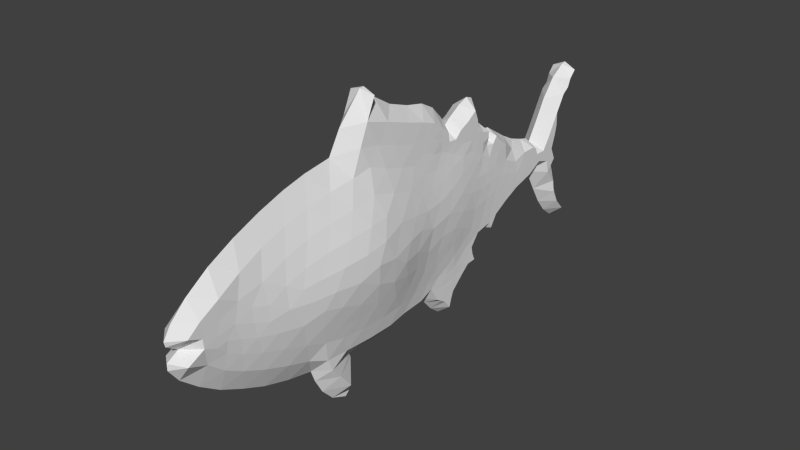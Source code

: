 # Source: tuna.blend  (saved by Blender 2.74.0; exported with 4.5.12 LTS)
import bpy
from mathutils import Matrix  # noqa: F401  (used for matrix-valued properties, if any)

bpy.ops.wm.read_factory_settings(use_empty=True)
scene = bpy.context.scene
scene.name = 'Scene'

# ---- collections
col_collection_1 = bpy.data.collections.new('Collection 1'); scene.collection.children.link(col_collection_1)

# ---- world
world_world = bpy.data.worlds.new('World'); scene.world = world_world
world_world.color = (0.05088, 0.05088, 0.05088)
world_world.use_sun_shadow = False
world_world.sun_shadow_jitter_overblur = 0.0
world_world.cycles.sampling_method = 'MANUAL'
world_world.cycles.sample_map_resolution = 256

# ---- meshes
me_plane_001 = bpy.data.meshes.new('Plane.001')
me_plane_001.from_pydata([(2.533e-07, -3.42, 1.183), (2.533e-07, -4.568, 0.4099), (2.533e-07, -4.287, 0.6733), (2.533e-07, -3.883, 0.9485), (2.533e-07, -2.934, 1.382), (2.533e-07, -2.472, 1.534), (2.533e-07, -2.05, 1.634), (2.533e-07, -1.552, 1.704), (2.533e-07, -1.33, 2.079), (2.533e-07, -0.8848, 2.553), (2.533e-07, -0.797, 2.559), (2.533e-07, -0.5921, 2.348), (2.533e-07, -0.2291, 2.125), (2.533e-07, 0.1749, 1.985), (2.533e-07, 0.5262, 1.909), (2.533e-07, 0.7955, 1.762), (2.533e-07, 1.006, 1.54), (2.533e-07, 1.088, 1.347), (2.533e-07, 1.235, 1.464), (2.533e-07, 1.475, 1.61), (0.2253, 4.508, -1.293), (2.533e-07, 1.803, 1.639), (2.533e-07, 1.814, 1.475), (2.533e-07, 1.861, 1.241), (2.533e-07, 2.019, 1.136), (2.533e-07, 2.09, 1.071), (2.533e-07, 2.078, 0.9895), (2.533e-07, 2.084, 0.9017), (2.533e-07, 2.189, 0.9661), (2.533e-07, 2.3, 0.9661), (2.533e-07, 2.453, 0.8666), (2.533e-07, 2.775, 0.6616), (2.533e-07, 3.032, 0.527), (2.533e-07, 3.307, 0.4333), (2.533e-07, 3.483, 0.3864), (2.533e-07, 3.588, 0.2986), (2.533e-07, 3.805, 0.6499), (2.533e-07, 3.998, 0.9895), (2.533e-07, 4.262, 1.312), (2.533e-07, 4.531, 1.487), (2.533e-07, 4.631, 1.511), (2.533e-07, 4.718, 1.44), (2.533e-07, 4.519, 0.9485), (2.533e-07, 4.385, 0.4801), (2.533e-07, 4.297, 0.06441), (2.533e-07, 4.344, -0.3103), (2.533e-07, 4.449, -0.7553), (2.533e-07, 4.578, -1.159), (2.533e-07, 4.707, -1.411), (2.533e-07, 4.672, -1.54), (2.533e-07, 4.443, -1.47), (2.533e-07, 4.221, -1.294), (2.533e-07, 4.022, -1.048), (2.533e-07, 3.823, -0.7202), (2.533e-07, 3.571, -0.281), (2.533e-07, 3.536, -0.363), (2.533e-07, 3.184, -0.4274), (2.533e-07, 2.862, -0.5504), (2.533e-07, 2.558, -0.7084), (2.533e-07, 2.224, -0.9017), (2.533e-07, 2.166, -0.89), (2.533e-07, 2.078, -0.8197), (2.533e-07, 1.726, -1.03), (2.533e-07, 1.756, -1.107), (2.533e-07, 1.849, -1.212), (2.533e-07, 1.82, -1.306), (2.533e-07, 1.568, -1.417), (2.533e-07, 1.387, -1.598), (2.533e-07, 1.211, -1.838), (2.533e-07, 1.129, -2.032), (2.533e-07, 1.018, -2.038), (2.533e-07, 0.8131, -1.874), (2.533e-07, 0.6433, -1.68), (2.533e-07, 0.5555, -1.563), (2.533e-07, 0.08124, -1.669), (2.533e-07, -0.3403, -1.733), (2.533e-07, -0.7209, -1.745), (2.533e-07, -1.248, -1.727), (2.533e-07, -1.207, -1.815), (2.533e-07, -1.219, -2.131), (2.533e-07, -1.26, -2.424), (2.533e-07, -1.342, -2.5), (2.533e-07, -1.64, -2.365), (2.533e-07, -1.863, -2.125), (2.533e-07, -2.015, -1.85), (2.533e-07, -2.097, -1.628), (2.533e-07, -2.565, -1.528), (2.533e-07, -3.039, -1.382), (2.533e-07, -3.455, -1.2), (2.533e-07, -3.853, -1.001), (2.533e-07, -4.21, -0.7553), (2.533e-07, -4.521, -0.486), (2.533e-07, -4.691, -0.2459), (2.533e-07, -4.691, -0.1347), (2.533e-07, -4.486, -0.01756), (2.533e-07, -4.679, 0.1113), (2.533e-07, -4.702, 0.1991), (0.2252, -4.492, 0.2167), (0.2251, -4.274, 0.3847), (0.2253, -4.524, -0.1875), (0.2257, -3.934, 0.5712), (0.1689, -3.499, 0.7566), (0.1351, -3.058, 0.9279), (0.1376, -2.61, 1.087), (0.1518, -2.174, 1.205), (0.1758, -1.732, 1.29), (0.2259, 3.893, 0.3551), (0.1748, -4.168, -0.3518), (0.1644, -3.873, -0.5961), (0.1651, -3.537, -0.7866), (0.1689, -3.146, -0.9644), (0.2253, -4.254, 0.1204), (0.227, -3.964, 0.263), (0.2237, -3.611, 0.3946), (0.1761, -2.713, -1.125), (0.1716, -2.29, -1.27), (0.2279, -1.135, 1.779), (0.2293, -1.302, 1.364), (0.2256, -0.8227, 2.485), (0.2261, -0.9808, 2.129), (0.2265, -0.53, 1.992), (0.2264, -0.04838, 1.832), (0.2264, 0.2935, 1.728), (0.2252, -1.454, -2.127), (0.2258, -1.67, -1.847), (0.2261, -1.844, -1.635), (0.2268, -1.95, -1.408), (0.2324, -1.535, -1.44), (0.2262, 0.5753, 1.63), (0.2262, 0.7776, 1.486), (0.226, 0.9216, 1.376), (0.2259, 1.249, 1.303), (0.2258, 1.435, 1.388), (0.2256, 1.624, 1.52), (2.533e-07, 1.674, 1.686), (0.2257, 1.699, 1.334), (0.2264, 1.529, 1.22), (0.2258, 1.878, 1.07), (0.2259, 1.71, 1.153), (0.2257, 2.017, 1.042), (0.2258, 2.324, 0.8132), (0.2261, 2.533, 0.6391), (0.2257, 2.248, 0.8877), (0.2257, 2.019, 0.9385), (0.1547, 2.822, 0.4471), (0.226, 3.124, 0.2988), (0.2258, 3.387, 0.3015), (0.2257, 3.49, 0.2476), (2.533e-07, 4.619, 1.194), (0.2254, 4.613, 1.411), (0.225, 4.486, 1.278), (0.2248, 4.424, 1.132), (0.2251, 4.114, 0.7354), (0.2246, 4.296, 1.041), (0.2251, 4.314, -1.081), (0.2258, 4.137, -0.5995), (0.2255, 4.184, -0.8414), (0.2264, 3.927, -0.356), (0.2259, 4.108, -0.1417), (0.2256, 4.088, 0.3333), (0.2254, 4.122, 0.4983), (0.226, 4.006, 0.07853), (0.2265, 3.873, -0.1163), (0.226, 3.741, 0.1265), (0.2262, 3.334, -0.1874), (0.2262, 3.613, -0.03542), (0.2259, 3.535, 0.1293), (0.2265, 2.93, -0.2947), (0.2265, 3.385, 0.04687), (0.226, 3.414, 0.1545), (0.2269, 2.62, -0.4318), (0.2258, 2.193, -0.8036), (0.2271, 2.325, -0.5929), (0.2262, 2.128, -0.689), (0.2282, 1.805, -0.7429), (0.226, 1.726, -1.232), (0.2259, 1.669, -1.098), (0.2267, 1.369, -1.391), (0.2265, 1.544, -1.245), (0.2261, 1.64, -0.9612), (0.227, 1.527, -1.061), (0.2284, 1.376, -1.191), (0.2269, 1.142, -1.597), (0.226, 1.051, -1.872), (0.2264, 0.9275, -1.717), (0.2261, 1.09, -1.739), (0.2264, 0.8196, -1.643), (0.2261, 0.7005, -1.571), (0.2291, 0.274, -1.397), (0.255, -0.1932, -1.401), (0.2673, -0.5481, -1.45), (0.2475, -0.987, -1.466), (0.2283, 0.5367, -1.295), (0.2549, -2.838, -0.7429), (0.2285, 0.9005, -1.482), (0.2283, 0.7617, -1.366), (0.2292, 1.133, -1.362), (0.236, 0.9475, -1.183), (0.2287, 1.501, -0.875), (0.2308, 1.348, -0.9903), (0.2351, 1.124, -1.14), (0.2263, 3.256, 0.1482), (0.2271, 3.185, -0.03311), (0.2261, 3.071, 0.1206), (0.2271, 2.908, -0.01635), (0.2182, 2.869, 0.2102), (0.2205, 2.566, 0.3433), (0.2282, 2.67, 0.06703), (0.2286, 2.689, -0.171), (0.2259, 2.159, 0.7759), (0.2266, 2.342, 0.6057), (0.2315, 2.416, 0.1074), (0.2312, 2.255, 0.333), (0.231, 2.514, -0.07581), (0.23, 2.448, -0.2881), (0.234, 2.298, -0.1134), (0.2325, 2.194, -0.3799), (0.2381, 2.14, 0.09019), (0.2427, 2.012, -0.167), (0.2393, 1.901, -0.4649), (0.2476, 1.588, -0.5907), (0.2446, 1.337, -0.7688), (0.2528, 1.122, -0.8834), (0.2448, 0.9593, -1.014), (0.2334, 0.7044, -1.144), (0.2656, 1.646, -0.2294), (0.2947, -2.977, -0.3948), (0.227, -4.004, 0.02719), (0.2254, -4.236, -0.04638), (0.2233, -4.018, -0.1469), (0.235, -3.694, 0.07969), (0.2262, -3.842, -0.1073), (0.2077, -3.853, -0.3089), (0.2125, -3.58, -0.4663), (0.2305, -3.238, -0.6107), (0.2342, -3.62, -0.1913), (0.2575, -3.328, -0.308), (0.2594, -3.386, -0.03907), (0.2331, -3.171, 0.4825), (0.248, -3.398, 0.2088), (0.2831, -3.112, 0.1192), (0.2916, -3.123, -0.1427), (0.2402, -2.727, 0.6685), (0.3041, -2.793, 0.2878), (0.2634, -2.308, 0.797), (0.3336, -2.432, 0.4235), (0.27, -2.418, -0.8875), (0.2803, -2.031, -1.032), (0.2927, -1.658, -1.127), (0.3668, -1.75, -0.8003), (0.3618, -2.118, -0.6713), (0.3456, -2.526, -0.4701), (0.3358, -2.78, -0.08758), (0.3658, -2.521, 0.128), (0.404, -2.367, -0.1274), (0.4192, -2.164, -0.3682), (0.3141, -1.239, -1.154), (0.3672, -1.425, -0.9006), (0.3331, -0.7918, -1.156), (0.3183, -0.3777, -1.156), (0.2823, 0.02594, -1.132), (0.4216, -1.034, -0.7999), (0.4038, -0.5702, -0.859), (0.3551, -0.1768, -0.8701), (0.2529, 0.4013, -1.114), (0.2663, 0.6276, -0.9092), (0.3063, 0.2449, -0.8189), (0.2774, 0.8732, -0.7621), (0.2838, 1.091, -0.6232), (0.2813, 1.33, -0.4478), (0.253, 1.842, 0.07209), (0.2276, 2.065, 0.5573), (0.2389, 1.979, 0.3068), (0.1982, 2.015, 0.7879), (0.2251, 1.868, 0.8676), (0.2269, 1.866, 0.6672), (0.2328, 1.845, 0.4779), (0.2269, 1.721, 0.9536), (0.2293, 1.702, 0.7587), (0.2437, 1.684, 0.5486), (0.2272, 1.568, 1.026), (0.2302, 1.558, 0.8468), (0.2494, 1.497, 0.6588), (0.2277, 1.325, 1.056), (0.2443, 1.324, 0.8347), (0.2261, 1.123, 1.184), (0.2337, 1.082, 0.9477), (0.2264, 0.9544, 1.198), (0.2277, 0.742, 1.309), (0.2301, 0.9238, 1.027), (0.2299, 0.7567, 1.095), (0.2328, 0.5418, 1.38), (0.2335, 0.347, 1.487), (0.2433, -0.7754, 1.708), (0.2476, -0.3754, 1.587), (0.2446, 0.0369, 1.457), (0.2454, 0.5259, 1.128), (0.2481, 0.2889, 1.242), (0.288, -0.2786, 1.197), (0.2757, 0.03104, 1.114), (0.2883, -0.6579, 1.315), (0.2654, -0.971, 1.439), (0.4457, -1.825, -0.452), (0.417, -2.192, 0.1664), (0.4673, -1.977, -0.1221), (0.3827, -2.034, 0.5075), (0.301, -1.881, 0.8874), (0.4379, -1.611, 0.5703), (0.3389, -1.446, 0.9582), (0.3507, -0.991, 1.035), (0.3688, -0.5665, 0.9028), (0.3488, -0.1467, 0.7783), (0.2866, 0.2597, 0.893), (0.2679, 0.5786, 0.8609), (0.4826, -1.781, 0.2023), (0.467, -1.193, 0.625), (0.4574, -0.8368, 0.6556), (0.4693, -0.5159, 0.4197), (0.2537, 1.725, 0.3197), (0.2801, 1.534, 0.1123), (0.2711, 1.483, 0.4038), (0.3066, 1.278, -0.1145), (0.3182, 1.021, -0.3432), (0.3095, 0.849, -0.5355), (0.3065, 0.5904, -0.6323), (0.3757, -0.01411, -0.6074), (0.3536, 0.2975, -0.4573), (0.3392, 0.6708, -0.3366), (0.452, -1.437, -0.5853), (0.4918, -0.6989, -0.5061), (0.5241, -1.087, -0.365), (0.523, -1.511, -0.1579), (0.4374, -0.3321, -0.5789), (0.5357, -1.358, 0.2516), (0.5684, -1.125, -0.01403), (0.5394, -0.9545, 0.3058), (0.5406, -0.7307, -0.06866), (0.4976, -0.4307, -0.2886), (0.2777, 1.245, 0.5491), (0.265, 1.004, 0.7505), (0.2563, 0.7958, 0.8682), (0.306, 1.229, 0.2277), (0.3389, 0.8806, 0.01009), (0.3469, 0.1361, 0.5748), (0.3163, 0.4234, 0.5861), (0.2936, 0.7241, 0.6255), (0.3106, 0.9478, 0.4098), (0.417, -0.09301, 0.3553), (0.4829, -0.3033, 0.02918), (0.4299, -0.05922, -0.2761), (0.426, 0.03252, 0.06483), (0.3405, 0.6032, 0.3073), (0.3774, 0.3826, -0.05906), (0.3743, 0.2475, 0.2985)], [], [(96, 97, 1), (95, 97, 96), (94, 97, 95), (1, 98, 2), (97, 98, 1), (92, 99, 93), (93, 99, 94), (91, 99, 92), (2, 100, 3), (101, 3, 100), (3, 101, 0), (98, 100, 2), (101, 102, 0), (0, 102, 4), (151, 38, 153), (89, 108, 90), (108, 107, 90), (99, 91, 107), (108, 89, 109), (88, 109, 89), (87, 110, 88), (109, 88, 110), (102, 103, 4), (4, 103, 5), (5, 104, 6), (103, 104, 5), (98, 97, 111), (100, 98, 112), (101, 100, 113), (112, 113, 100), (111, 112, 98), (97, 94, 111), (86, 114, 87), (85, 115, 86), (114, 86, 115), (110, 87, 114), (6, 105, 7), (104, 105, 6), (7, 116, 8), (7, 105, 117), (116, 7, 117), (9, 118, 10), (8, 119, 9), (118, 9, 119), (10, 118, 11), (118, 119, 11), (116, 119, 8), (11, 120, 12), (12, 121, 13), (11, 119, 120), (120, 121, 12), (13, 122, 14), (121, 122, 13), (81, 80, 82), (82, 80, 123), (80, 79, 123), (82, 123, 83), (123, 124, 83), (78, 123, 79), (123, 78, 124), (78, 77, 124), (83, 124, 84), (124, 125, 84), (84, 125, 85), (124, 77, 125), (125, 126, 85), (125, 77, 127), (126, 125, 127), (115, 85, 126), (14, 128, 15), (15, 129, 16), (16, 130, 17), (129, 130, 16), (128, 129, 15), (122, 128, 14), (17, 131, 18), (18, 132, 19), (150, 38, 151), (21, 134, 133), (21, 133, 22), (22, 135, 23), (133, 135, 22), (132, 133, 19), (133, 132, 135), (132, 136, 135), (131, 132, 18), (132, 131, 136), (23, 137, 24), (135, 138, 23), (136, 138, 135), (137, 23, 138), (24, 139, 25), (137, 139, 24), (25, 139, 26), (29, 140, 30), (30, 141, 31), (28, 142, 29), (27, 142, 28), (140, 29, 142), (26, 143, 27), (139, 143, 26), (31, 144, 32), (32, 145, 33), (33, 146, 34), (34, 147, 35), (146, 147, 34), (145, 146, 33), (144, 145, 32), (141, 144, 31), (140, 141, 30), (39, 149, 40), (40, 149, 41), (41, 149, 148), (38, 150, 39), (149, 39, 150), (149, 150, 148), (148, 151, 42), (150, 151, 148), (38, 37, 153), (90, 107, 91), (19, 133, 134), (153, 42, 151), (36, 152, 37), (35, 106, 36), (106, 152, 36), (152, 153, 37), (43, 42, 152), (153, 152, 42), (49, 48, 50), (50, 48, 20), (47, 20, 48), (50, 20, 51), (46, 154, 47), (51, 154, 52), (20, 47, 154), (20, 154, 51), (45, 155, 46), (52, 154, 156), (154, 46, 156), (155, 156, 46), (52, 156, 53), (53, 157, 54), (156, 155, 53), (53, 155, 157), (155, 45, 157), (44, 158, 45), (157, 45, 158), (43, 159, 44), (152, 160, 43), (159, 43, 160), (152, 106, 160), (160, 106, 159), (158, 44, 161), (159, 161, 44), (106, 161, 159), (158, 162, 157), (161, 162, 158), (161, 106, 163), (106, 35, 163), (162, 161, 163), (157, 162, 54), (55, 164, 56), (162, 165, 54), (54, 164, 55), (165, 164, 54), (163, 165, 162), (163, 35, 166), (165, 163, 166), (147, 166, 35), (56, 167, 57), (164, 167, 56), (164, 165, 168), (166, 168, 165), (166, 147, 169), (168, 166, 169), (147, 146, 169), (57, 170, 58), (167, 170, 57), (59, 171, 60), (60, 171, 61), (58, 172, 59), (170, 172, 58), (171, 59, 172), (171, 173, 61), (172, 173, 171), (61, 174, 62), (173, 174, 61), (63, 175, 64), (64, 175, 65), (62, 176, 63), (175, 63, 176), (65, 175, 66), (66, 177, 67), (175, 178, 66), (177, 66, 178), (176, 178, 175), (176, 62, 179), (174, 179, 62), (178, 176, 180), (179, 180, 176), (178, 181, 177), (180, 181, 178), (67, 182, 68), (177, 182, 67), (68, 183, 69), (69, 183, 70), (70, 183, 71), (183, 184, 71), (183, 68, 185), (184, 183, 185), (182, 185, 68), (71, 186, 72), (184, 186, 71), (185, 182, 184), (72, 187, 73), (186, 187, 72), (73, 188, 74), (74, 189, 75), (75, 190, 76), (76, 191, 77), (127, 77, 191), (190, 191, 76), (189, 190, 75), (188, 189, 74), (188, 73, 192), (103, 102, 242), (187, 186, 194), (186, 184, 182), (194, 186, 182), (194, 195, 187), (187, 195, 192), (182, 196, 194), (182, 177, 196), (181, 196, 177), (195, 194, 196), (196, 197, 195), (180, 179, 198), (181, 180, 199), (196, 181, 200), (197, 196, 200), (199, 200, 181), (198, 199, 180), (179, 174, 198), (146, 145, 201), (169, 146, 201), (169, 201, 168), (168, 202, 164), (201, 202, 168), (167, 164, 202), (201, 145, 203), (202, 201, 203), (202, 204, 167), (203, 204, 202), (145, 144, 205), (203, 145, 205), (204, 203, 205), (144, 141, 206), (205, 144, 206), (206, 207, 205), (205, 207, 204), (204, 208, 167), (170, 167, 208), (207, 208, 204), (142, 27, 209), (142, 209, 140), (141, 140, 210), (209, 210, 140), (206, 141, 210), (207, 206, 211), (210, 212, 206), (211, 206, 212), (208, 207, 213), (211, 213, 207), (208, 214, 170), (213, 214, 208), (172, 170, 214), (213, 211, 215), (214, 213, 215), (214, 216, 172), (215, 216, 214), (212, 217, 211), (215, 211, 217), (217, 218, 215), (216, 215, 218), (173, 172, 216), (216, 219, 173), (218, 219, 216), (174, 173, 219), (198, 174, 220), (199, 198, 221), (220, 221, 198), (219, 220, 174), (200, 199, 222), (221, 222, 199), (200, 223, 197), (222, 223, 200), (197, 224, 195), (223, 224, 197), (195, 224, 192), (220, 219, 225), (219, 218, 225), (193, 226, 234), (193, 234, 110), (226, 236, 234), (112, 111, 227), (226, 241, 236), (107, 229, 228), (229, 227, 228), (113, 112, 230), (227, 230, 112), (230, 227, 231), (227, 229, 231), (108, 232, 107), (229, 107, 232), (231, 229, 232), (109, 233, 108), (110, 234, 109), (233, 109, 234), (232, 108, 233), (233, 235, 232), (234, 236, 233), (235, 233, 236), (232, 235, 231), (231, 235, 230), (236, 237, 235), (235, 237, 230), (102, 101, 238), (113, 238, 101), (237, 239, 230), (230, 239, 113), (238, 113, 239), (239, 240, 238), (239, 237, 240), (240, 237, 241), (237, 236, 241), (187, 192, 73), (99, 107, 228), (111, 94, 228), (94, 99, 228), (228, 227, 111), (242, 102, 238), (238, 243, 242), (240, 243, 238), (104, 103, 244), (242, 244, 103), (244, 242, 245), (243, 245, 242), (110, 114, 193), (115, 246, 114), (193, 114, 246), (126, 247, 115), (246, 115, 247), (127, 248, 126), (247, 126, 248), (248, 249, 247), (247, 250, 246), (249, 250, 247), (246, 251, 193), (250, 251, 246), (226, 193, 251), (241, 252, 240), (241, 226, 252), (251, 252, 226), (243, 240, 252), (245, 243, 253), (252, 253, 243), (253, 252, 254), (252, 251, 254), (251, 250, 255), (254, 251, 255), (191, 256, 127), (248, 127, 256), (256, 257, 248), (249, 248, 257), (191, 190, 258), (256, 191, 258), (190, 189, 259), (258, 190, 259), (189, 188, 260), (259, 189, 260), (258, 261, 256), (259, 262, 258), (260, 263, 259), (192, 264, 188), (224, 264, 192), (260, 188, 264), (264, 224, 265), (224, 223, 265), (264, 266, 260), (265, 266, 264), (263, 260, 266), (262, 259, 263), (261, 258, 262), (257, 256, 261), (265, 223, 267), (223, 222, 267), (267, 222, 268), (222, 221, 268), (221, 220, 269), (268, 221, 269), (225, 269, 220), (225, 218, 270), (212, 210, 271), (210, 209, 271), (271, 272, 212), (217, 212, 272), (218, 217, 270), (272, 270, 217), (209, 27, 273), (139, 137, 143), (143, 273, 27), (143, 137, 274), (273, 143, 274), (271, 209, 273), (274, 275, 273), (273, 275, 271), (272, 271, 276), (275, 276, 271), (138, 277, 137), (274, 137, 277), (277, 278, 274), (275, 274, 278), (278, 279, 275), (276, 275, 279), (138, 136, 280), (277, 138, 280), (280, 281, 277), (278, 277, 281), (279, 278, 282), (281, 282, 278), (131, 283, 136), (280, 136, 283), (281, 280, 284), (283, 284, 280), (131, 17, 285), (283, 131, 285), (285, 286, 283), (284, 283, 286), (285, 17, 287), (130, 287, 17), (130, 129, 288), (287, 130, 288), (286, 285, 289), (287, 289, 285), (288, 290, 287), (289, 287, 290), (129, 128, 291), (288, 129, 291), (128, 122, 292), (119, 116, 293), (120, 119, 293), (121, 120, 294), (293, 294, 120), (122, 121, 295), (294, 295, 121), (292, 122, 295), (291, 128, 292), (290, 288, 296), (291, 296, 288), (292, 297, 291), (296, 291, 297), (295, 297, 292), (295, 294, 298), (297, 295, 299), (298, 299, 295), (294, 293, 300), (298, 294, 300), (293, 116, 301), (117, 301, 116), (300, 293, 301), (250, 249, 302), (255, 250, 302), (303, 245, 253), (254, 303, 253), (255, 304, 254), (303, 254, 304), (302, 304, 255), (245, 305, 244), (244, 306, 104), (105, 104, 306), (117, 105, 308), (307, 306, 305), (307, 308, 306), (308, 309, 117), (301, 117, 309), (301, 309, 300), (300, 310, 298), (309, 310, 300), (299, 298, 311), (310, 311, 298), (297, 312, 296), (299, 312, 297), (311, 312, 299), (296, 313, 290), (312, 313, 296), (245, 303, 305), (304, 314, 303), (305, 303, 314), (105, 306, 308), (306, 244, 305), (314, 307, 305), (309, 308, 315), (308, 307, 315), (310, 309, 316), (315, 316, 309), (311, 310, 317), (316, 317, 310), (282, 281, 284), (272, 318, 270), (272, 276, 318), (270, 319, 225), (318, 319, 270), (279, 318, 276), (318, 279, 320), (282, 320, 279), (319, 318, 320), (319, 321, 225), (269, 225, 321), (269, 322, 268), (268, 323, 267), (322, 323, 268), (321, 322, 269), (323, 324, 267), (267, 324, 265), (266, 325, 263), (325, 266, 326), (324, 266, 265), (257, 328, 249), (302, 249, 328), (261, 328, 257), (262, 329, 261), (328, 261, 330), (328, 331, 302), (304, 302, 331), (314, 304, 331), (330, 331, 328), (329, 330, 261), (263, 332, 262), (325, 332, 263), (329, 262, 332), (314, 333, 307), (331, 333, 314), (331, 330, 334), (333, 331, 334), (315, 307, 333), (316, 315, 335), (333, 335, 315), (334, 335, 333), (330, 329, 336), (334, 330, 336), (317, 316, 335), (335, 334, 336), (332, 337, 329), (336, 329, 337), (335, 336, 317), (284, 338, 282), (286, 339, 284), (338, 284, 339), (340, 290, 313), (290, 340, 289), (289, 339, 286), (340, 339, 289), (320, 282, 338), (320, 341, 319), (321, 319, 341), (338, 341, 320), (322, 321, 342), (322, 342, 327), (341, 342, 321), (312, 311, 343), (313, 312, 344), (340, 313, 345), (339, 340, 345), (339, 346, 338), (341, 338, 346), (345, 346, 339), (344, 345, 313), (343, 344, 312), (343, 311, 347), (317, 347, 311), (336, 348, 317), (347, 317, 348), (337, 348, 336), (332, 325, 349), (337, 332, 349), (326, 349, 325), (348, 337, 349), (349, 350, 348), (348, 350, 347), (345, 344, 351), (346, 345, 351), (342, 341, 346), (346, 351, 342), (342, 352, 327), (342, 351, 352), (327, 352, 326), (349, 326, 352), (350, 349, 352), (352, 353, 350), (350, 353, 347), (347, 353, 343), (344, 343, 353), (351, 344, 353), (352, 351, 353), (322, 327, 323), (266, 324, 326), (326, 324, 327), (323, 327, 324)])
_uv = me_plane_001.uv_layers.new(name='UVMap')
_uv.uv.foreach_set('vector', [0.0305, 0.5355, 0.05155, 0.5387, 0.04395, 0.5742, 0.03284, 0.5193, 0.05155, 0.5387, 0.0305, 0.5355, 0.05213, 0.4956, 0.05155, 0.5387, 0.03284, 0.5193, 0.04395, 0.5742, 0.07323, 0.5696, 0.07202, 0.6226, 0.05155, 0.5387, 0.07323, 0.5696, 0.04395, 0.5742, 0.03167, 0.4537, 0.04832, 0.4644, 0.03167, 0.4741, 0.03167, 0.4741, 0.04832, 0.4644, 0.05213, 0.4956, 0.04863, 0.4096, 0.04832, 0.4644, 0.03167, 0.4537, 0.07202, 0.6226, 0.1073, 0.6038, 0.1124, 0.6732, 0.1507, 0.6379, 0.1124, 0.6732, 0.1073, 0.6038, 0.1124, 0.6732, 0.1507, 0.6379, 0.1586, 0.7162, 0.07323, 0.5696, 0.1073, 0.6038, 0.07202, 0.6226, 0.1507, 0.6379, 0.1947, 0.6694, 0.1586, 0.7162, 0.1586, 0.7162, 0.1947, 0.6694, 0.2071, 0.7528, 0.9419, 0.7069, 0.9257, 0.7399, 0.9291, 0.6901, 0.1153, 0.3149, 0.1133, 0.3893, 0.07962, 0.3601, 0.1133, 0.3893, 0.08391, 0.4342, 0.07962, 0.3601, 0.04832, 0.4644, 0.04863, 0.4096, 0.08391, 0.4342, 0.1133, 0.3893, 0.1153, 0.3149, 0.1469, 0.3543, 0.155, 0.2783, 0.1469, 0.3543, 0.1153, 0.3149, 0.1966, 0.245, 0.186, 0.3217, 0.155, 0.2783, 0.1469, 0.3543, 0.155, 0.2783, 0.186, 0.3217, 0.1947, 0.6694, 0.2394, 0.6986, 0.2071, 0.7528, 0.2071, 0.7528, 0.2394, 0.6986, 0.2533, 0.7807, 0.2533, 0.7807, 0.283, 0.7203, 0.2954, 0.799, 0.2394, 0.6986, 0.283, 0.7203, 0.2533, 0.7807, 0.07323, 0.5696, 0.05155, 0.5387, 0.07526, 0.521, 0.1073, 0.6038, 0.07323, 0.5696, 0.1043, 0.5472, 0.1507, 0.6379, 0.1073, 0.6038, 0.1395, 0.5714, 0.1043, 0.5472, 0.1395, 0.5714, 0.1073, 0.6038, 0.07526, 0.521, 0.1043, 0.5472, 0.07323, 0.5696, 0.05155, 0.5387, 0.05213, 0.4956, 0.07526, 0.521, 0.2439, 0.2181, 0.2291, 0.2921, 0.1966, 0.245, 0.2907, 0.1998, 0.2714, 0.2655, 0.2439, 0.2181, 0.2291, 0.2921, 0.2439, 0.2181, 0.2714, 0.2655, 0.186, 0.3217, 0.1966, 0.245, 0.2291, 0.2921, 0.2954, 0.799, 0.3271, 0.7359, 0.3451, 0.8119, 0.283, 0.7203, 0.3271, 0.7359, 0.2954, 0.799, 0.3451, 0.8119, 0.3868, 0.8258, 0.3673, 0.8808, 0.3451, 0.8119, 0.3271, 0.7359, 0.3701, 0.7496, 0.3868, 0.8258, 0.3451, 0.8119, 0.3701, 0.7496, 0.4117, 0.9679, 0.4179, 0.9555, 0.4205, 0.969, 0.3673, 0.8808, 0.4022, 0.8901, 0.4117, 0.9679, 0.4179, 0.9555, 0.4117, 0.9679, 0.4022, 0.8901, 0.4205, 0.969, 0.4179, 0.9555, 0.441, 0.9303, 0.4179, 0.9555, 0.4022, 0.8901, 0.441, 0.9303, 0.3868, 0.8258, 0.4022, 0.8901, 0.3673, 0.8808, 0.441, 0.9303, 0.4472, 0.8649, 0.4772, 0.8894, 0.4772, 0.8894, 0.4953, 0.8355, 0.5176, 0.8636, 0.441, 0.9303, 0.4022, 0.8901, 0.4472, 0.8649, 0.4472, 0.8649, 0.4953, 0.8355, 0.4772, 0.8894, 0.5176, 0.8636, 0.5294, 0.8164, 0.5527, 0.8496, 0.4953, 0.8355, 0.5294, 0.8164, 0.5176, 0.8636, 0.3661, 0.03949, 0.3743, 0.05348, 0.3363, 0.06424, 0.3363, 0.06424, 0.3743, 0.05348, 0.3549, 0.108, 0.3743, 0.05348, 0.3784, 0.1073, 0.3549, 0.108, 0.3363, 0.06424, 0.3549, 0.108, 0.3141, 0.1083, 0.3549, 0.108, 0.3333, 0.1596, 0.3141, 0.1083, 0.3796, 0.1654, 0.3549, 0.108, 0.3784, 0.1073, 0.3549, 0.108, 0.3796, 0.1654, 0.3333, 0.1596, 0.3796, 0.1654, 0.3755, 0.1815, 0.3333, 0.1596, 0.3141, 0.1083, 0.3333, 0.1596, 0.2989, 0.1589, 0.3333, 0.1596, 0.3159, 0.1985, 0.2989, 0.1589, 0.2989, 0.1589, 0.3159, 0.1985, 0.2907, 0.1998, 0.3333, 0.1596, 0.3755, 0.1815, 0.3159, 0.1985, 0.3159, 0.1985, 0.3053, 0.2401, 0.2907, 0.1998, 0.3159, 0.1985, 0.3755, 0.1815, 0.3468, 0.2344, 0.3053, 0.2401, 0.3159, 0.1985, 0.3468, 0.2344, 0.2714, 0.2655, 0.2907, 0.1998, 0.3053, 0.2401, 0.5527, 0.8496, 0.5576, 0.7983, 0.5796, 0.8227, 0.5796, 0.8227, 0.5778, 0.772, 0.6006, 0.7818, 0.6006, 0.7818, 0.5922, 0.7517, 0.6088, 0.7463, 0.5778, 0.772, 0.5922, 0.7517, 0.6006, 0.7818, 0.5576, 0.7983, 0.5778, 0.772, 0.5796, 0.8227, 0.5294, 0.8164, 0.5576, 0.7983, 0.5527, 0.8496, 0.6088, 0.7463, 0.6248, 0.7383, 0.6234, 0.7678, 0.6234, 0.7678, 0.6434, 0.7538, 0.6474, 0.7947, 0.9481, 0.7338, 0.9257, 0.7399, 0.9419, 0.7069, 0.6801, 0.8001, 0.6673, 0.8087, 0.6623, 0.7781, 0.6801, 0.8001, 0.6623, 0.7781, 0.6813, 0.77, 0.6813, 0.77, 0.6697, 0.7441, 0.686, 0.727, 0.6623, 0.7781, 0.6697, 0.7441, 0.6813, 0.77, 0.6434, 0.7538, 0.6623, 0.7781, 0.6474, 0.7947, 0.6623, 0.7781, 0.6434, 0.7538, 0.6697, 0.7441, 0.6434, 0.7538, 0.6528, 0.7231, 0.6697, 0.7441, 0.6248, 0.7383, 0.6434, 0.7538, 0.6234, 0.7678, 0.6434, 0.7538, 0.6248, 0.7383, 0.6528, 0.7231, 0.686, 0.727, 0.6876, 0.6954, 0.7018, 0.7076, 0.6697, 0.7441, 0.6709, 0.7108, 0.686, 0.727, 0.6528, 0.7231, 0.6709, 0.7108, 0.6697, 0.7441, 0.6876, 0.6954, 0.686, 0.727, 0.6709, 0.7108, 0.7018, 0.7076, 0.7016, 0.6903, 0.7088, 0.6958, 0.6876, 0.6954, 0.7016, 0.6903, 0.7018, 0.7076, 0.7088, 0.6958, 0.7016, 0.6903, 0.7076, 0.6807, 0.7298, 0.6764, 0.7322, 0.6483, 0.745, 0.6581, 0.745, 0.6581, 0.7531, 0.6163, 0.7772, 0.6204, 0.7187, 0.6764, 0.7246, 0.662, 0.7298, 0.6764, 0.7082, 0.6646, 0.7246, 0.662, 0.7187, 0.6764, 0.7322, 0.6483, 0.7298, 0.6764, 0.7246, 0.662, 0.7076, 0.6807, 0.7017, 0.6713, 0.7082, 0.6646, 0.7016, 0.6903, 0.7017, 0.6713, 0.7076, 0.6807, 0.7772, 0.6204, 0.7819, 0.581, 0.8029, 0.5957, 0.8029, 0.5957, 0.8121, 0.5538, 0.8304, 0.5785, 0.8304, 0.5785, 0.8384, 0.5543, 0.848, 0.5699, 0.848, 0.5699, 0.8487, 0.5444, 0.8585, 0.5537, 0.8384, 0.5543, 0.8487, 0.5444, 0.848, 0.5699, 0.8121, 0.5538, 0.8384, 0.5543, 0.8304, 0.5785, 0.7819, 0.581, 0.8121, 0.5538, 0.8029, 0.5957, 0.7531, 0.6163, 0.7819, 0.581, 0.7772, 0.6204, 0.7322, 0.6483, 0.7531, 0.6163, 0.745, 0.6581, 0.9526, 0.7721, 0.9608, 0.7581, 0.9626, 0.7764, 0.9626, 0.7764, 0.9608, 0.7581, 0.9713, 0.7635, 0.9713, 0.7635, 0.9608, 0.7581, 0.9614, 0.7183, 0.9257, 0.7399, 0.9481, 0.7338, 0.9526, 0.7721, 0.9608, 0.7581, 0.9526, 0.7721, 0.9481, 0.7338, 0.9608, 0.7581, 0.9481, 0.7338, 0.9614, 0.7183, 0.9614, 0.7183, 0.9419, 0.7069, 0.9514, 0.6732, 0.9481, 0.7338, 0.9419, 0.7069, 0.9614, 0.7183, 0.9257, 0.7399, 0.8994, 0.6807, 0.9291, 0.6901, 0.07962, 0.3601, 0.08391, 0.4342, 0.04863, 0.4096, 0.6474, 0.7947, 0.6623, 0.7781, 0.6673, 0.8087, 0.9291, 0.6901, 0.9514, 0.6732, 0.9419, 0.7069, 0.8801, 0.6183, 0.911, 0.634, 0.8994, 0.6807, 0.8585, 0.5537, 0.8889, 0.5641, 0.8801, 0.6183, 0.8889, 0.5641, 0.911, 0.634, 0.8801, 0.6183, 0.911, 0.634, 0.9291, 0.6901, 0.8994, 0.6807, 0.938, 0.5871, 0.9514, 0.6732, 0.911, 0.634, 0.9291, 0.6901, 0.911, 0.634, 0.9514, 0.6732, 0.9667, 0.2159, 0.9702, 0.2396, 0.9438, 0.2288, 0.9438, 0.2288, 0.9702, 0.2396, 0.9503, 0.2612, 0.9573, 0.2859, 0.9503, 0.2612, 0.9702, 0.2396, 0.9438, 0.2288, 0.9503, 0.2612, 0.9216, 0.2611, 0.9444, 0.3601, 0.9309, 0.3003, 0.9573, 0.2859, 0.9216, 0.2611, 0.9309, 0.3003, 0.9017, 0.3063, 0.9503, 0.2612, 0.9573, 0.2859, 0.9309, 0.3003, 0.9503, 0.2612, 0.9309, 0.3003, 0.9216, 0.2611, 0.9339, 0.4419, 0.9133, 0.3887, 0.9444, 0.3601, 0.9017, 0.3063, 0.9309, 0.3003, 0.918, 0.3443, 0.9309, 0.3003, 0.9444, 0.3601, 0.918, 0.3443, 0.9133, 0.3887, 0.918, 0.3443, 0.9444, 0.3601, 0.9017, 0.3063, 0.918, 0.3443, 0.8819, 0.3665, 0.8819, 0.3665, 0.8923, 0.4335, 0.8567, 0.4472, 0.918, 0.3443, 0.9133, 0.3887, 0.8819, 0.3665, 0.8819, 0.3665, 0.9133, 0.3887, 0.8923, 0.4335, 0.9133, 0.3887, 0.9339, 0.4419, 0.8923, 0.4335, 0.9292, 0.5107, 0.9103, 0.4728, 0.9339, 0.4419, 0.8923, 0.4335, 0.9339, 0.4419, 0.9103, 0.4728, 0.938, 0.5871, 0.9084, 0.5601, 0.9292, 0.5107, 0.911, 0.634, 0.9118, 0.5904, 0.938, 0.5871, 0.9084, 0.5601, 0.938, 0.5871, 0.9118, 0.5904, 0.911, 0.634, 0.8889, 0.5641, 0.9118, 0.5904, 0.9118, 0.5904, 0.8889, 0.5641, 0.9084, 0.5601, 0.9103, 0.4728, 0.9292, 0.5107, 0.9002, 0.5133, 0.9084, 0.5601, 0.9002, 0.5133, 0.9292, 0.5107, 0.8889, 0.5641, 0.9002, 0.5133, 0.9084, 0.5601, 0.9103, 0.4728, 0.8869, 0.4775, 0.8923, 0.4335, 0.9002, 0.5133, 0.8869, 0.4775, 0.9103, 0.4728, 0.9002, 0.5133, 0.8889, 0.5641, 0.8737, 0.5221, 0.8889, 0.5641, 0.8585, 0.5537, 0.8737, 0.5221, 0.8869, 0.4775, 0.9002, 0.5133, 0.8737, 0.5221, 0.8923, 0.4335, 0.8869, 0.4775, 0.8567, 0.4472, 0.8532, 0.4322, 0.8331, 0.4644, 0.8181, 0.4203, 0.8869, 0.4775, 0.861, 0.4924, 0.8567, 0.4472, 0.8567, 0.4472, 0.8331, 0.4644, 0.8532, 0.4322, 0.861, 0.4924, 0.8331, 0.4644, 0.8567, 0.4472, 0.8737, 0.5221, 0.861, 0.4924, 0.8869, 0.4775, 0.8737, 0.5221, 0.8585, 0.5537, 0.8531, 0.5226, 0.861, 0.4924, 0.8737, 0.5221, 0.8531, 0.5226, 0.8487, 0.5444, 0.8531, 0.5226, 0.8585, 0.5537, 0.8181, 0.4203, 0.7928, 0.4447, 0.786, 0.3977, 0.8331, 0.4644, 0.7928, 0.4447, 0.8181, 0.4203, 0.8331, 0.4644, 0.861, 0.4924, 0.8381, 0.5075, 0.8531, 0.5226, 0.8381, 0.5075, 0.861, 0.4924, 0.8531, 0.5226, 0.8487, 0.5444, 0.841, 0.5273, 0.8381, 0.5075, 0.8531, 0.5226, 0.841, 0.5273, 0.8487, 0.5444, 0.8384, 0.5543, 0.841, 0.5273, 0.786, 0.3977, 0.7617, 0.4195, 0.7556, 0.3687, 0.7928, 0.4447, 0.7617, 0.4195, 0.786, 0.3977, 0.7222, 0.3332, 0.7191, 0.3512, 0.7164, 0.3353, 0.7164, 0.3353, 0.7191, 0.3512, 0.7076, 0.3483, 0.7556, 0.3687, 0.7323, 0.3899, 0.7222, 0.3332, 0.7617, 0.4195, 0.7323, 0.3899, 0.7556, 0.3687, 0.7191, 0.3512, 0.7222, 0.3332, 0.7323, 0.3899, 0.7191, 0.3512, 0.7127, 0.3723, 0.7076, 0.3483, 0.7323, 0.3899, 0.7127, 0.3723, 0.7191, 0.3512, 0.7076, 0.3483, 0.6804, 0.3624, 0.6725, 0.3095, 0.7127, 0.3723, 0.6804, 0.3624, 0.7076, 0.3483, 0.6755, 0.2955, 0.6725, 0.2724, 0.6848, 0.2762, 0.6848, 0.2762, 0.6725, 0.2724, 0.6819, 0.259, 0.6725, 0.3095, 0.6668, 0.297, 0.6755, 0.2955, 0.6725, 0.2724, 0.6755, 0.2955, 0.6668, 0.297, 0.6819, 0.259, 0.6725, 0.2724, 0.6567, 0.2385, 0.6567, 0.2385, 0.6368, 0.2433, 0.6386, 0.2052, 0.6725, 0.2724, 0.6543, 0.27, 0.6567, 0.2385, 0.6368, 0.2433, 0.6567, 0.2385, 0.6543, 0.27, 0.6668, 0.297, 0.6543, 0.27, 0.6725, 0.2724, 0.6668, 0.297, 0.6725, 0.3095, 0.6639, 0.3223, 0.6804, 0.3624, 0.6639, 0.3223, 0.6725, 0.3095, 0.6543, 0.27, 0.6668, 0.297, 0.6526, 0.3039, 0.6639, 0.3223, 0.6526, 0.3039, 0.6668, 0.297, 0.6543, 0.27, 0.6375, 0.2799, 0.6368, 0.2433, 0.6526, 0.3039, 0.6375, 0.2799, 0.6543, 0.27, 0.6386, 0.2052, 0.6141, 0.2055, 0.6211, 0.1611, 0.6368, 0.2433, 0.6141, 0.2055, 0.6386, 0.2052, 0.6211, 0.1611, 0.6051, 0.155, 0.6129, 0.1256, 0.6129, 0.1256, 0.6051, 0.155, 0.6018, 0.1245, 0.6018, 0.1245, 0.6051, 0.155, 0.5813, 0.1546, 0.6051, 0.155, 0.5927, 0.1834, 0.5813, 0.1546, 0.6051, 0.155, 0.6211, 0.1611, 0.609, 0.1793, 0.5927, 0.1834, 0.6051, 0.155, 0.609, 0.1793, 0.6141, 0.2055, 0.609, 0.1793, 0.6211, 0.1611, 0.5813, 0.1546, 0.582, 0.1969, 0.5644, 0.1901, 0.5927, 0.1834, 0.582, 0.1969, 0.5813, 0.1546, 0.609, 0.1793, 0.6141, 0.2055, 0.5927, 0.1834, 0.5644, 0.1901, 0.5701, 0.2102, 0.5556, 0.2116, 0.582, 0.1969, 0.5701, 0.2102, 0.5644, 0.1901, 0.5556, 0.2116, 0.5275, 0.2421, 0.5082, 0.1923, 0.5082, 0.1923, 0.4808, 0.2414, 0.4661, 0.1804, 0.4661, 0.1804, 0.4454, 0.2324, 0.4281, 0.1783, 0.4281, 0.1783, 0.4015, 0.2294, 0.3755, 0.1815, 0.3468, 0.2344, 0.3755, 0.1815, 0.4015, 0.2294, 0.4454, 0.2324, 0.4015, 0.2294, 0.4281, 0.1783, 0.4808, 0.2414, 0.4454, 0.2324, 0.4661, 0.1804, 0.5275, 0.2421, 0.4808, 0.2414, 0.5082, 0.1923, 0.5275, 0.2421, 0.5556, 0.2116, 0.5537, 0.2609, 0.2394, 0.6986, 0.1947, 0.6694, 0.2277, 0.6217, 0.5701, 0.2102, 0.582, 0.1969, 0.59, 0.2266, 0.582, 0.1969, 0.5927, 0.1834, 0.6141, 0.2055, 0.59, 0.2266, 0.582, 0.1969, 0.6141, 0.2055, 0.59, 0.2266, 0.5762, 0.2478, 0.5701, 0.2102, 0.5701, 0.2102, 0.5762, 0.2478, 0.5537, 0.2609, 0.6141, 0.2055, 0.6133, 0.2487, 0.59, 0.2266, 0.6141, 0.2055, 0.6368, 0.2433, 0.6133, 0.2487, 0.6375, 0.2799, 0.6133, 0.2487, 0.6368, 0.2433, 0.5762, 0.2478, 0.59, 0.2266, 0.6133, 0.2487, 0.6133, 0.2487, 0.5947, 0.2815, 0.5762, 0.2478, 0.6526, 0.3039, 0.6639, 0.3223, 0.65, 0.3381, 0.6375, 0.2799, 0.6526, 0.3039, 0.6348, 0.3169, 0.6133, 0.2487, 0.6375, 0.2799, 0.6124, 0.2895, 0.5947, 0.2815, 0.6133, 0.2487, 0.6124, 0.2895, 0.6348, 0.3169, 0.6124, 0.2895, 0.6375, 0.2799, 0.65, 0.3381, 0.6348, 0.3169, 0.6526, 0.3039, 0.6639, 0.3223, 0.6804, 0.3624, 0.65, 0.3381, 0.8384, 0.5543, 0.8121, 0.5538, 0.8252, 0.5261, 0.841, 0.5273, 0.8384, 0.5543, 0.8252, 0.5261, 0.841, 0.5273, 0.8252, 0.5261, 0.8381, 0.5075, 0.8381, 0.5075, 0.8182, 0.4928, 0.8331, 0.4644, 0.8252, 0.5261, 0.8182, 0.4928, 0.8381, 0.5075, 0.7928, 0.4447, 0.8331, 0.4644, 0.8182, 0.4928, 0.8252, 0.5261, 0.8121, 0.5538, 0.8068, 0.521, 0.8182, 0.4928, 0.8252, 0.5261, 0.8068, 0.521, 0.8182, 0.4928, 0.7905, 0.4959, 0.7928, 0.4447, 0.8068, 0.521, 0.7905, 0.4959, 0.8182, 0.4928, 0.8121, 0.5538, 0.7819, 0.581, 0.7866, 0.5375, 0.8068, 0.521, 0.8121, 0.5538, 0.7866, 0.5375, 0.7905, 0.4959, 0.8068, 0.521, 0.7866, 0.5375, 0.7819, 0.581, 0.7531, 0.6163, 0.7563, 0.562, 0.7866, 0.5375, 0.7819, 0.581, 0.7563, 0.562, 0.7563, 0.562, 0.7668, 0.5112, 0.7866, 0.5375, 0.7866, 0.5375, 0.7668, 0.5112, 0.7905, 0.4959, 0.7905, 0.4959, 0.7686, 0.4675, 0.7928, 0.4447, 0.7617, 0.4195, 0.7928, 0.4447, 0.7686, 0.4675, 0.7668, 0.5112, 0.7686, 0.4675, 0.7905, 0.4959, 0.7246, 0.662, 0.7082, 0.6646, 0.7157, 0.6414, 0.7246, 0.662, 0.7157, 0.6414, 0.7322, 0.6483, 0.7531, 0.6163, 0.7322, 0.6483, 0.734, 0.6102, 0.7157, 0.6414, 0.734, 0.6102, 0.7322, 0.6483, 0.7563, 0.562, 0.7531, 0.6163, 0.734, 0.6102, 0.7668, 0.5112, 0.7563, 0.562, 0.7414, 0.5186, 0.734, 0.6102, 0.7253, 0.5601, 0.7563, 0.562, 0.7414, 0.5186, 0.7563, 0.562, 0.7253, 0.5601, 0.7686, 0.4675, 0.7668, 0.5112, 0.7512, 0.4849, 0.7414, 0.5186, 0.7512, 0.4849, 0.7668, 0.5112, 0.7686, 0.4675, 0.7446, 0.4459, 0.7617, 0.4195, 0.7512, 0.4849, 0.7446, 0.4459, 0.7686, 0.4675, 0.7323, 0.3899, 0.7617, 0.4195, 0.7446, 0.4459, 0.7512, 0.4849, 0.7414, 0.5186, 0.7296, 0.478, 0.7446, 0.4459, 0.7512, 0.4849, 0.7296, 0.478, 0.7446, 0.4459, 0.7192, 0.4291, 0.7323, 0.3899, 0.7296, 0.478, 0.7192, 0.4291, 0.7446, 0.4459, 0.7253, 0.5601, 0.7139, 0.5154, 0.7414, 0.5186, 0.7296, 0.478, 0.7414, 0.5186, 0.7139, 0.5154, 0.7139, 0.5154, 0.7011, 0.4682, 0.7296, 0.478, 0.7192, 0.4291, 0.7296, 0.478, 0.7011, 0.4682, 0.7127, 0.3723, 0.7323, 0.3899, 0.7192, 0.4291, 0.7192, 0.4291, 0.6899, 0.4134, 0.7127, 0.3723, 0.7011, 0.4682, 0.6899, 0.4134, 0.7192, 0.4291, 0.6804, 0.3624, 0.7127, 0.3723, 0.6899, 0.4134, 0.65, 0.3381, 0.6804, 0.3624, 0.6587, 0.3903, 0.6348, 0.3169, 0.65, 0.3381, 0.6336, 0.3576, 0.6587, 0.3903, 0.6336, 0.3576, 0.65, 0.3381, 0.6899, 0.4134, 0.6587, 0.3903, 0.6804, 0.3624, 0.6124, 0.2895, 0.6348, 0.3169, 0.6122, 0.3366, 0.6336, 0.3576, 0.6122, 0.3366, 0.6348, 0.3169, 0.6124, 0.2895, 0.5959, 0.3125, 0.5947, 0.2815, 0.6122, 0.3366, 0.5959, 0.3125, 0.6124, 0.2895, 0.5947, 0.2815, 0.5705, 0.2887, 0.5762, 0.2478, 0.5959, 0.3125, 0.5705, 0.2887, 0.5947, 0.2815, 0.5762, 0.2478, 0.5705, 0.2887, 0.5537, 0.2609, 0.6587, 0.3903, 0.6899, 0.4134, 0.6645, 0.4567, 0.6899, 0.4134, 0.7011, 0.4682, 0.6645, 0.4567, 0.2167, 0.3624, 0.2028, 0.4263, 0.1767, 0.3867, 0.2167, 0.3624, 0.1767, 0.3867, 0.186, 0.3217, 0.2028, 0.4263, 0.1678, 0.4423, 0.1767, 0.3867, 0.1043, 0.5472, 0.07526, 0.521, 0.1003, 0.5039, 0.2028, 0.4263, 0.1882, 0.4727, 0.1678, 0.4423, 0.08391, 0.4342, 0.09886, 0.4719, 0.07707, 0.4904, 0.09886, 0.4719, 0.1003, 0.5039, 0.07707, 0.4904, 0.1395, 0.5714, 0.1043, 0.5472, 0.1312, 0.5135, 0.1003, 0.5039, 0.1312, 0.5135, 0.1043, 0.5472, 0.1312, 0.5135, 0.1003, 0.5039, 0.1164, 0.4792, 0.1003, 0.5039, 0.09886, 0.4719, 0.1164, 0.4792, 0.1133, 0.3893, 0.1153, 0.4421, 0.08391, 0.4342, 0.09886, 0.4719, 0.08391, 0.4342, 0.1153, 0.4421, 0.1164, 0.4792, 0.09886, 0.4719, 0.1153, 0.4421, 0.1469, 0.3543, 0.1426, 0.4132, 0.1133, 0.3893, 0.186, 0.3217, 0.1767, 0.3867, 0.1469, 0.3543, 0.1426, 0.4132, 0.1469, 0.3543, 0.1767, 0.3867, 0.1153, 0.4421, 0.1133, 0.3893, 0.1426, 0.4132, 0.1426, 0.4132, 0.1386, 0.4637, 0.1153, 0.4421, 0.1767, 0.3867, 0.1678, 0.4423, 0.1426, 0.4132, 0.1386, 0.4637, 0.1426, 0.4132, 0.1678, 0.4423, 0.1153, 0.4421, 0.1386, 0.4637, 0.1164, 0.4792, 0.1164, 0.4792, 0.1386, 0.4637, 0.1312, 0.5135, 0.1678, 0.4423, 0.162, 0.4917, 0.1386, 0.4637, 0.1386, 0.4637, 0.162, 0.4917, 0.1312, 0.5135, 0.1947, 0.6694, 0.1507, 0.6379, 0.1834, 0.5875, 0.1395, 0.5714, 0.1834, 0.5875, 0.1507, 0.6379, 0.162, 0.4917, 0.1607, 0.5372, 0.1312, 0.5135, 0.1312, 0.5135, 0.1607, 0.5372, 0.1395, 0.5714, 0.1834, 0.5875, 0.1395, 0.5714, 0.1607, 0.5372, 0.1607, 0.5372, 0.1893, 0.5208, 0.1834, 0.5875, 0.1607, 0.5372, 0.162, 0.4917, 0.1893, 0.5208, 0.1893, 0.5208, 0.162, 0.4917, 0.1882, 0.4727, 0.162, 0.4917, 0.1678, 0.4423, 0.1882, 0.4727, 0.5701, 0.2102, 0.5537, 0.2609, 0.5556, 0.2116, 0.04832, 0.4644, 0.08391, 0.4342, 0.07707, 0.4904, 0.07526, 0.521, 0.05213, 0.4956, 0.07707, 0.4904, 0.05213, 0.4956, 0.04832, 0.4644, 0.07707, 0.4904, 0.07707, 0.4904, 0.1003, 0.5039, 0.07526, 0.521, 0.2277, 0.6217, 0.1947, 0.6694, 0.1834, 0.5875, 0.1834, 0.5875, 0.2212, 0.5518, 0.2277, 0.6217, 0.1893, 0.5208, 0.2212, 0.5518, 0.1834, 0.5875, 0.283, 0.7203, 0.2394, 0.6986, 0.2696, 0.6453, 0.2277, 0.6217, 0.2696, 0.6453, 0.2394, 0.6986, 0.2696, 0.6453, 0.2277, 0.6217, 0.2572, 0.5767, 0.2212, 0.5518, 0.2572, 0.5767, 0.2277, 0.6217, 0.186, 0.3217, 0.2291, 0.2921, 0.2167, 0.3624, 0.2714, 0.2655, 0.2586, 0.3358, 0.2291, 0.2921, 0.2167, 0.3624, 0.2291, 0.2921, 0.2586, 0.3358, 0.3053, 0.2401, 0.2973, 0.3093, 0.2714, 0.2655, 0.2586, 0.3358, 0.2714, 0.2655, 0.2973, 0.3093, 0.3468, 0.2344, 0.3346, 0.2917, 0.3053, 0.2401, 0.2973, 0.3093, 0.3053, 0.2401, 0.3346, 0.2917, 0.3346, 0.2917, 0.3254, 0.3518, 0.2973, 0.3093, 0.2973, 0.3093, 0.2886, 0.3755, 0.2586, 0.3358, 0.3254, 0.3518, 0.2886, 0.3755, 0.2973, 0.3093, 0.2586, 0.3358, 0.2479, 0.4125, 0.2167, 0.3624, 0.2886, 0.3755, 0.2479, 0.4125, 0.2586, 0.3358, 0.2028, 0.4263, 0.2167, 0.3624, 0.2479, 0.4125, 0.1882, 0.4727, 0.2224, 0.4828, 0.1893, 0.5208, 0.1882, 0.4727, 0.2028, 0.4263, 0.2224, 0.4828, 0.2479, 0.4125, 0.2224, 0.4828, 0.2028, 0.4263, 0.2212, 0.5518, 0.1893, 0.5208, 0.2224, 0.4828, 0.2572, 0.5767, 0.2212, 0.5518, 0.2484, 0.5224, 0.2224, 0.4828, 0.2484, 0.5224, 0.2212, 0.5518, 0.2484, 0.5224, 0.2224, 0.4828, 0.2637, 0.4755, 0.2224, 0.4828, 0.2479, 0.4125, 0.2637, 0.4755, 0.2479, 0.4125, 0.2886, 0.3755, 0.2839, 0.4312, 0.2637, 0.4755, 0.2479, 0.4125, 0.2839, 0.4312, 0.4015, 0.2294, 0.3764, 0.2869, 0.3468, 0.2344, 0.3346, 0.2917, 0.3468, 0.2344, 0.3764, 0.2869, 0.3764, 0.2869, 0.3578, 0.3334, 0.3346, 0.2917, 0.3254, 0.3518, 0.3346, 0.2917, 0.3578, 0.3334, 0.4015, 0.2294, 0.4454, 0.2324, 0.421, 0.2864, 0.3764, 0.2869, 0.4015, 0.2294, 0.421, 0.2864, 0.4454, 0.2324, 0.4808, 0.2414, 0.4624, 0.2865, 0.421, 0.2864, 0.4454, 0.2324, 0.4624, 0.2865, 0.4808, 0.2414, 0.5275, 0.2421, 0.5027, 0.2909, 0.4624, 0.2865, 0.4808, 0.2414, 0.5027, 0.2909, 0.421, 0.2864, 0.3968, 0.3519, 0.3764, 0.2869, 0.4624, 0.2865, 0.4432, 0.341, 0.421, 0.2864, 0.5027, 0.2909, 0.4825, 0.339, 0.4624, 0.2865, 0.5537, 0.2609, 0.5402, 0.2941, 0.5275, 0.2421, 0.5705, 0.2887, 0.5402, 0.2941, 0.5537, 0.2609, 0.5027, 0.2909, 0.5275, 0.2421, 0.5402, 0.2941, 0.5402, 0.2941, 0.5705, 0.2887, 0.5628, 0.3318, 0.5705, 0.2887, 0.5959, 0.3125, 0.5628, 0.3318, 0.5402, 0.2941, 0.5246, 0.3484, 0.5027, 0.2909, 0.5628, 0.3318, 0.5246, 0.3484, 0.5402, 0.2941, 0.4825, 0.339, 0.5027, 0.2909, 0.5246, 0.3484, 0.4432, 0.341, 0.4624, 0.2865, 0.4825, 0.339, 0.3968, 0.3519, 0.421, 0.2864, 0.4432, 0.341, 0.3578, 0.3334, 0.3764, 0.2869, 0.3968, 0.3519, 0.5628, 0.3318, 0.5959, 0.3125, 0.5873, 0.3588, 0.5959, 0.3125, 0.6122, 0.3366, 0.5873, 0.3588, 0.5873, 0.3588, 0.6122, 0.3366, 0.6091, 0.3844, 0.6122, 0.3366, 0.6336, 0.3576, 0.6091, 0.3844, 0.6336, 0.3576, 0.6587, 0.3903, 0.633, 0.4166, 0.6091, 0.3844, 0.6336, 0.3576, 0.633, 0.4166, 0.6645, 0.4567, 0.633, 0.4166, 0.6587, 0.3903, 0.6645, 0.4567, 0.7011, 0.4682, 0.6841, 0.5121, 0.7253, 0.5601, 0.734, 0.6102, 0.7063, 0.6013, 0.734, 0.6102, 0.7157, 0.6414, 0.7063, 0.6013, 0.7063, 0.6013, 0.6978, 0.5552, 0.7253, 0.5601, 0.7139, 0.5154, 0.7253, 0.5601, 0.6978, 0.5552, 0.7011, 0.4682, 0.7139, 0.5154, 0.6841, 0.5121, 0.6978, 0.5552, 0.6841, 0.5121, 0.7139, 0.5154, 0.7157, 0.6414, 0.7082, 0.6646, 0.7014, 0.6437, 0.7016, 0.6903, 0.6876, 0.6954, 0.7017, 0.6713, 0.7017, 0.6713, 0.7014, 0.6437, 0.7082, 0.6646, 0.7017, 0.6713, 0.6876, 0.6954, 0.6867, 0.6583, 0.7014, 0.6437, 0.7017, 0.6713, 0.6867, 0.6583, 0.7063, 0.6013, 0.7157, 0.6414, 0.7014, 0.6437, 0.6867, 0.6583, 0.6865, 0.6215, 0.7014, 0.6437, 0.7014, 0.6437, 0.6865, 0.6215, 0.7063, 0.6013, 0.6978, 0.5552, 0.7063, 0.6013, 0.6844, 0.5867, 0.6865, 0.6215, 0.6844, 0.5867, 0.7063, 0.6013, 0.6709, 0.7108, 0.672, 0.6741, 0.6876, 0.6954, 0.6867, 0.6583, 0.6876, 0.6954, 0.672, 0.6741, 0.672, 0.6741, 0.6701, 0.6383, 0.6867, 0.6583, 0.6865, 0.6215, 0.6867, 0.6583, 0.6701, 0.6383, 0.6701, 0.6383, 0.6683, 0.5997, 0.6865, 0.6215, 0.6844, 0.5867, 0.6865, 0.6215, 0.6683, 0.5997, 0.6709, 0.7108, 0.6528, 0.7231, 0.6567, 0.6874, 0.672, 0.6741, 0.6709, 0.7108, 0.6567, 0.6874, 0.6567, 0.6874, 0.6557, 0.6545, 0.672, 0.6741, 0.6701, 0.6383, 0.672, 0.6741, 0.6557, 0.6545, 0.6683, 0.5997, 0.6701, 0.6383, 0.6496, 0.6199, 0.6557, 0.6545, 0.6496, 0.6199, 0.6701, 0.6383, 0.6248, 0.7383, 0.6324, 0.6928, 0.6528, 0.7231, 0.6567, 0.6874, 0.6528, 0.7231, 0.6324, 0.6928, 0.6557, 0.6545, 0.6567, 0.6874, 0.6323, 0.6523, 0.6324, 0.6928, 0.6323, 0.6523, 0.6567, 0.6874, 0.6248, 0.7383, 0.6088, 0.7463, 0.6123, 0.7164, 0.6324, 0.6928, 0.6248, 0.7383, 0.6123, 0.7164, 0.6123, 0.7164, 0.6081, 0.673, 0.6324, 0.6928, 0.6323, 0.6523, 0.6324, 0.6928, 0.6081, 0.673, 0.6123, 0.7164, 0.6088, 0.7463, 0.5954, 0.719, 0.5922, 0.7517, 0.5954, 0.719, 0.6088, 0.7463, 0.5922, 0.7517, 0.5778, 0.772, 0.5742, 0.7394, 0.5954, 0.719, 0.5922, 0.7517, 0.5742, 0.7394, 0.6081, 0.673, 0.6123, 0.7164, 0.5924, 0.6875, 0.5954, 0.719, 0.5924, 0.6875, 0.6123, 0.7164, 0.5742, 0.7394, 0.5757, 0.7001, 0.5954, 0.719, 0.5924, 0.6875, 0.5954, 0.719, 0.5757, 0.7001, 0.5778, 0.772, 0.5576, 0.7983, 0.5542, 0.7524, 0.5742, 0.7394, 0.5778, 0.772, 0.5542, 0.7524, 0.5576, 0.7983, 0.5294, 0.8164, 0.5348, 0.7721, 0.4022, 0.8901, 0.3868, 0.8258, 0.4227, 0.8127, 0.4472, 0.8649, 0.4022, 0.8901, 0.4227, 0.8127, 0.4953, 0.8355, 0.4472, 0.8649, 0.4626, 0.7905, 0.4227, 0.8127, 0.4626, 0.7905, 0.4472, 0.8649, 0.5294, 0.8164, 0.4953, 0.8355, 0.5038, 0.7666, 0.4626, 0.7905, 0.5038, 0.7666, 0.4953, 0.8355, 0.5348, 0.7721, 0.5294, 0.8164, 0.5038, 0.7666, 0.5542, 0.7524, 0.5576, 0.7983, 0.5348, 0.7721, 0.5757, 0.7001, 0.5742, 0.7394, 0.5526, 0.7061, 0.5542, 0.7524, 0.5526, 0.7061, 0.5742, 0.7394, 0.5348, 0.7721, 0.529, 0.7271, 0.5542, 0.7524, 0.5526, 0.7061, 0.5542, 0.7524, 0.529, 0.7271, 0.5038, 0.7666, 0.529, 0.7271, 0.5348, 0.7721, 0.5038, 0.7666, 0.4626, 0.7905, 0.4723, 0.7189, 0.529, 0.7271, 0.5038, 0.7666, 0.5032, 0.7036, 0.4723, 0.7189, 0.5032, 0.7036, 0.5038, 0.7666, 0.4626, 0.7905, 0.4227, 0.8127, 0.4344, 0.7404, 0.4723, 0.7189, 0.4626, 0.7905, 0.4344, 0.7404, 0.4227, 0.8127, 0.3868, 0.8258, 0.4031, 0.7633, 0.3701, 0.7496, 0.4031, 0.7633, 0.3868, 0.8258, 0.4344, 0.7404, 0.4227, 0.8127, 0.4031, 0.7633, 0.2886, 0.3755, 0.3254, 0.3518, 0.3179, 0.4158, 0.2839, 0.4312, 0.2886, 0.3755, 0.3179, 0.4158, 0.2812, 0.5294, 0.2572, 0.5767, 0.2484, 0.5224, 0.2637, 0.4755, 0.2812, 0.5294, 0.2484, 0.5224, 0.2839, 0.4312, 0.3027, 0.4764, 0.2637, 0.4755, 0.2812, 0.5294, 0.2637, 0.4755, 0.3027, 0.4764, 0.3179, 0.4158, 0.3027, 0.4764, 0.2839, 0.4312, 0.2572, 0.5767, 0.297, 0.5921, 0.2696, 0.6453, 0.2696, 0.6453, 0.3123, 0.6619, 0.283, 0.7203, 0.3271, 0.7359, 0.283, 0.7203, 0.3123, 0.6619, 0.3701, 0.7496, 0.3271, 0.7359, 0.3557, 0.6749, 0.3392, 0.6037, 0.3123, 0.6619, 0.297, 0.5921, 0.3392, 0.6037, 0.3557, 0.6749, 0.3123, 0.6619, 0.3557, 0.6749, 0.4011, 0.6891, 0.3701, 0.7496, 0.4031, 0.7633, 0.3701, 0.7496, 0.4011, 0.6891, 0.4031, 0.7633, 0.4011, 0.6891, 0.4344, 0.7404, 0.4344, 0.7404, 0.4435, 0.6648, 0.4723, 0.7189, 0.4011, 0.6891, 0.4435, 0.6648, 0.4344, 0.7404, 0.5032, 0.7036, 0.4723, 0.7189, 0.4855, 0.6419, 0.4435, 0.6648, 0.4855, 0.6419, 0.4723, 0.7189, 0.529, 0.7271, 0.526, 0.663, 0.5526, 0.7061, 0.5032, 0.7036, 0.526, 0.663, 0.529, 0.7271, 0.4855, 0.6419, 0.526, 0.663, 0.5032, 0.7036, 0.5526, 0.7061, 0.5579, 0.6571, 0.5757, 0.7001, 0.526, 0.663, 0.5579, 0.6571, 0.5526, 0.7061, 0.2572, 0.5767, 0.2812, 0.5294, 0.297, 0.5921, 0.3027, 0.4764, 0.3222, 0.536, 0.2812, 0.5294, 0.297, 0.5921, 0.2812, 0.5294, 0.3222, 0.536, 0.3271, 0.7359, 0.3123, 0.6619, 0.3557, 0.6749, 0.3123, 0.6619, 0.2696, 0.6453, 0.297, 0.5921, 0.3222, 0.536, 0.3392, 0.6037, 0.297, 0.5921, 0.4011, 0.6891, 0.3557, 0.6749, 0.381, 0.6137, 0.3557, 0.6749, 0.3392, 0.6037, 0.381, 0.6137, 0.4435, 0.6648, 0.4011, 0.6891, 0.4165, 0.6193, 0.381, 0.6137, 0.4165, 0.6193, 0.4011, 0.6891, 0.4855, 0.6419, 0.4435, 0.6648, 0.4486, 0.576, 0.4165, 0.6193, 0.4486, 0.576, 0.4435, 0.6648, 0.6496, 0.6199, 0.6557, 0.6545, 0.6323, 0.6523, 0.6978, 0.5552, 0.6724, 0.5576, 0.6841, 0.5121, 0.6978, 0.5552, 0.6844, 0.5867, 0.6724, 0.5576, 0.6841, 0.5121, 0.6534, 0.5195, 0.6645, 0.4567, 0.6724, 0.5576, 0.6534, 0.5195, 0.6841, 0.5121, 0.6683, 0.5997, 0.6724, 0.5576, 0.6844, 0.5867, 0.6724, 0.5576, 0.6683, 0.5997, 0.6482, 0.5731, 0.6496, 0.6199, 0.6482, 0.5731, 0.6683, 0.5997, 0.6534, 0.5195, 0.6724, 0.5576, 0.6482, 0.5731, 0.6534, 0.5195, 0.6278, 0.4778, 0.6645, 0.4567, 0.633, 0.4166, 0.6645, 0.4567, 0.6278, 0.4778, 0.633, 0.4166, 0.602, 0.4358, 0.6091, 0.3844, 0.6091, 0.3844, 0.5849, 0.4005, 0.5873, 0.3588, 0.602, 0.4358, 0.5849, 0.4005, 0.6091, 0.3844, 0.6278, 0.4778, 0.602, 0.4358, 0.633, 0.4166, 0.5849, 0.4005, 0.5591, 0.3827, 0.5873, 0.3588, 0.5873, 0.3588, 0.5591, 0.3827, 0.5628, 0.3318, 0.5246, 0.3484, 0.4987, 0.3873, 0.4825, 0.339, 0.4987, 0.3873, 0.5246, 0.3484, 0.5298, 0.4148, 0.5591, 0.3827, 0.5246, 0.3484, 0.5628, 0.3318, 0.3578, 0.3334, 0.3566, 0.3913, 0.3254, 0.3518, 0.3179, 0.4158, 0.3254, 0.3518, 0.3566, 0.3913, 0.3968, 0.3519, 0.3566, 0.3913, 0.3578, 0.3334, 0.4432, 0.341, 0.4303, 0.4059, 0.3968, 0.3519, 0.3566, 0.3913, 0.3968, 0.3519, 0.3915, 0.4318, 0.3566, 0.3913, 0.3492, 0.4699, 0.3179, 0.4158, 0.3027, 0.4764, 0.3179, 0.4158, 0.3492, 0.4699, 0.3222, 0.536, 0.3027, 0.4764, 0.3492, 0.4699, 0.3915, 0.4318, 0.3492, 0.4699, 0.3566, 0.3913, 0.4303, 0.4059, 0.3915, 0.4318, 0.3968, 0.3519, 0.4825, 0.339, 0.4669, 0.3925, 0.4432, 0.341, 0.4987, 0.3873, 0.4669, 0.3925, 0.4825, 0.339, 0.4303, 0.4059, 0.4432, 0.341, 0.4669, 0.3925, 0.3222, 0.536, 0.3644, 0.5451, 0.3392, 0.6037, 0.3492, 0.4699, 0.3644, 0.5451, 0.3222, 0.536, 0.3492, 0.4699, 0.3915, 0.4318, 0.3878, 0.4963, 0.3644, 0.5451, 0.3492, 0.4699, 0.3878, 0.4963, 0.381, 0.6137, 0.3392, 0.6037, 0.3644, 0.5451, 0.4165, 0.6193, 0.381, 0.6137, 0.4048, 0.5551, 0.3644, 0.5451, 0.4048, 0.5551, 0.381, 0.6137, 0.3878, 0.4963, 0.4048, 0.5551, 0.3644, 0.5451, 0.3915, 0.4318, 0.4303, 0.4059, 0.4271, 0.4863, 0.3878, 0.4963, 0.3915, 0.4318, 0.4271, 0.4863, 0.4486, 0.576, 0.4165, 0.6193, 0.4048, 0.5551, 0.4048, 0.5551, 0.3878, 0.4963, 0.4271, 0.4863, 0.4669, 0.3925, 0.4571, 0.4458, 0.4303, 0.4059, 0.4271, 0.4863, 0.4303, 0.4059, 0.4571, 0.4458, 0.4048, 0.5551, 0.4271, 0.4863, 0.4486, 0.576, 0.6323, 0.6523, 0.6244, 0.5998, 0.6496, 0.6199, 0.6081, 0.673, 0.6004, 0.6368, 0.6323, 0.6523, 0.6244, 0.5998, 0.6323, 0.6523, 0.6004, 0.6368, 0.5796, 0.6584, 0.5757, 0.7001, 0.5579, 0.6571, 0.5757, 0.7001, 0.5796, 0.6584, 0.5924, 0.6875, 0.5924, 0.6875, 0.6004, 0.6368, 0.6081, 0.673, 0.5796, 0.6584, 0.6004, 0.6368, 0.5924, 0.6875, 0.6482, 0.5731, 0.6496, 0.6199, 0.6244, 0.5998, 0.6482, 0.5731, 0.6229, 0.5407, 0.6534, 0.5195, 0.6278, 0.4778, 0.6534, 0.5195, 0.6229, 0.5407, 0.6244, 0.5998, 0.6229, 0.5407, 0.6482, 0.5731, 0.602, 0.4358, 0.6278, 0.4778, 0.5881, 0.5007, 0.602, 0.4358, 0.5881, 0.5007, 0.5671, 0.437, 0.6229, 0.5407, 0.5881, 0.5007, 0.6278, 0.4778, 0.526, 0.663, 0.4855, 0.6419, 0.5137, 0.6045, 0.5579, 0.6571, 0.526, 0.663, 0.5424, 0.6066, 0.5796, 0.6584, 0.5579, 0.6571, 0.5724, 0.6138, 0.6004, 0.6368, 0.5796, 0.6584, 0.5724, 0.6138, 0.6004, 0.6368, 0.5948, 0.5742, 0.6244, 0.5998, 0.6229, 0.5407, 0.6244, 0.5998, 0.5948, 0.5742, 0.5724, 0.6138, 0.5948, 0.5742, 0.6004, 0.6368, 0.5424, 0.6066, 0.5724, 0.6138, 0.5579, 0.6571, 0.5137, 0.6045, 0.5424, 0.6066, 0.526, 0.663, 0.5137, 0.6045, 0.4855, 0.6419, 0.4908, 0.5642, 0.4486, 0.576, 0.4908, 0.5642, 0.4855, 0.6419, 0.4271, 0.4863, 0.4698, 0.5042, 0.4486, 0.576, 0.4908, 0.5642, 0.4486, 0.576, 0.4698, 0.5042, 0.4571, 0.4458, 0.4698, 0.5042, 0.4271, 0.4863, 0.4669, 0.3925, 0.4987, 0.3873, 0.4942, 0.4481, 0.4571, 0.4458, 0.4669, 0.3925, 0.4942, 0.4481, 0.5298, 0.4148, 0.4942, 0.4481, 0.4987, 0.3873, 0.4698, 0.5042, 0.4571, 0.4458, 0.4942, 0.4481, 0.4942, 0.4481, 0.5034, 0.5108, 0.4698, 0.5042, 0.4698, 0.5042, 0.5034, 0.5108, 0.4908, 0.5642, 0.5724, 0.6138, 0.5424, 0.6066, 0.5603, 0.5553, 0.5948, 0.5742, 0.5724, 0.6138, 0.5603, 0.5553, 0.5881, 0.5007, 0.6229, 0.5407, 0.5948, 0.5742, 0.5948, 0.5742, 0.5603, 0.5553, 0.5881, 0.5007, 0.5881, 0.5007, 0.5383, 0.488, 0.5671, 0.437, 0.5881, 0.5007, 0.5603, 0.5553, 0.5383, 0.488, 0.5671, 0.437, 0.5383, 0.488, 0.5298, 0.4148, 0.4942, 0.4481, 0.5298, 0.4148, 0.5383, 0.488, 0.5034, 0.5108, 0.4942, 0.4481, 0.5383, 0.488, 0.5383, 0.488, 0.5248, 0.5537, 0.5034, 0.5108, 0.5034, 0.5108, 0.5248, 0.5537, 0.4908, 0.5642, 0.4908, 0.5642, 0.5248, 0.5537, 0.5137, 0.6045, 0.5424, 0.6066, 0.5137, 0.6045, 0.5248, 0.5537, 0.5603, 0.5553, 0.5424, 0.6066, 0.5248, 0.5537, 0.5383, 0.488, 0.5603, 0.5553, 0.5248, 0.5537, 0.602, 0.4358, 0.5671, 0.437, 0.5849, 0.4005, 0.5246, 0.3484, 0.5591, 0.3827, 0.5298, 0.4148, 0.5298, 0.4148, 0.5591, 0.3827, 0.5671, 0.437, 0.5849, 0.4005, 0.5671, 0.437, 0.5591, 0.3827])
me_plane_001.use_remesh_preserve_volume = False
me_plane_001.use_remesh_preserve_attributes = False
me_plane_001.use_mirror_vertex_groups = False
me_plane_001.update()

# ---- objects
ob_plane = bpy.data.objects.new('Plane', me_plane_001)

# ---- transforms, parenting, visibility, modifiers, constraints
ob_plane.location = (0.0, 0.0, 0.0)
ob_plane.lineart.crease_threshold = 0.0
_m = ob_plane.modifiers.new('Mirror', 'MIRROR')

# ---- collection membership
col_collection_1.objects.link(ob_plane)

# ---- scene / render settings (as saved in the file)
scene.frame_start = 1; scene.frame_end = 250; scene.frame_set(1)
scene.render.engine = 'BLENDER_EEVEE_NEXT'
scene.render.resolution_percentage = 50
scene.render.dither_intensity = 0.0
scene.cycles.use_denoising = False
scene.cycles.samples = 10
scene.cycles.sampling_pattern = 'TABULATED_SOBOL'
scene.cycles.light_sampling_threshold = 0.0
scene.cycles.use_adaptive_sampling = False
scene.cycles.use_light_tree = False
scene.cycles.blur_glossy = 0.0
scene.cycles.pixel_filter_type = 'GAUSSIAN'
scene.cycles.sample_clamp_indirect = 0.0
scene.view_settings.view_transform = 'Standard'
bpy.context.view_layer.update()

# ---- added for rendering (the .blend has no active camera and no usable light): camera, sun
cam_auto = bpy.data.cameras.new('AutoCamera')
cam_auto.lens = 50.0
cam_auto.sensor_width = 36.0
cam_auto.clip_end = 1000.0
ob_auto_camera = bpy.data.objects.new('AutoCamera', cam_auto)
scene.collection.objects.link(ob_auto_camera)
ob_auto_camera.location = (9.94921, -11.931, 7.98865)
ob_auto_camera.rotation_euler = (1.09748, -7.21219e-08, 0.694738)
scene.camera = ob_auto_camera
light_auto_sun = bpy.data.lights.new('AutoSun', 'SUN')
light_auto_sun.energy = 3.0
light_auto_sun.angle = 0.0523599
ob_auto_sun = bpy.data.objects.new('AutoSun', light_auto_sun)
scene.collection.objects.link(ob_auto_sun)
ob_auto_sun.rotation_euler = (0.872665, 0.174533, 0.523599)
bpy.context.view_layer.update()

